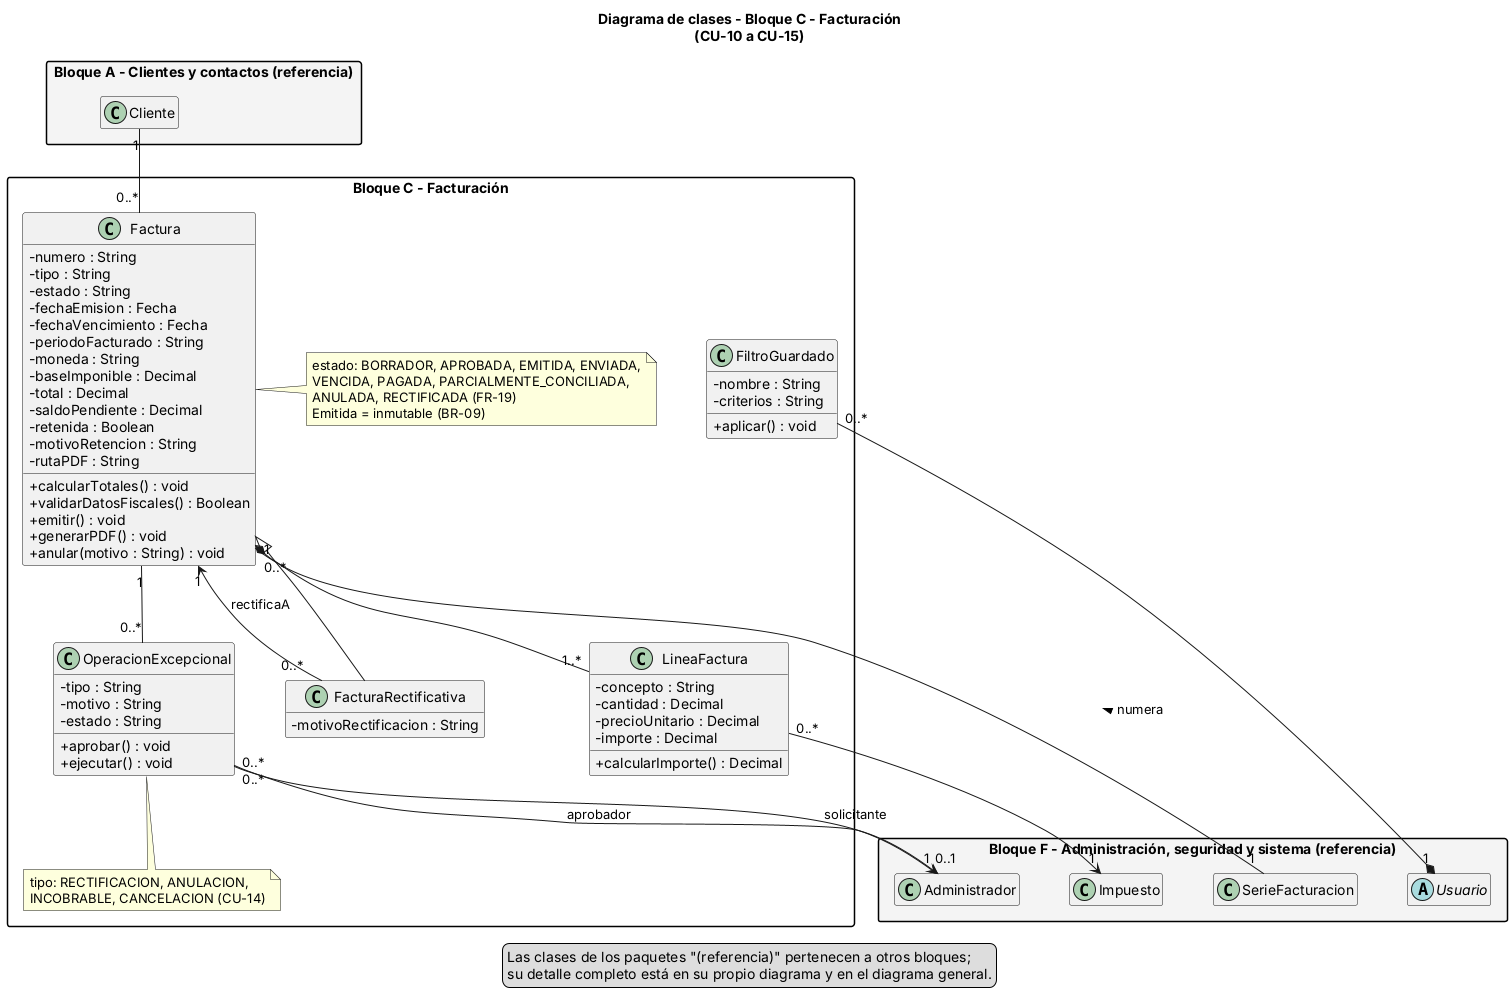

The diagram above was rendered by PlantUML. Its source (embedded in the PNG):
@startuml bloque_C
skinparam classAttributeIconSize 0
skinparam packageStyle rectangle
skinparam nodesep 50
skinparam ranksep 60
hide empty members
title Diagrama de clases - Bloque C - Facturación\n(CU-10 a CU-15)

package "Bloque C - Facturación" {

  class Factura {
    - numero : String
    - tipo : String
    - estado : String
    - fechaEmision : Fecha
    - fechaVencimiento : Fecha
    - periodoFacturado : String
    - moneda : String
    - baseImponible : Decimal
    - total : Decimal
    - saldoPendiente : Decimal
    - retenida : Boolean
    - motivoRetencion : String
    - rutaPDF : String
    + calcularTotales() : void
    + validarDatosFiscales() : Boolean
    + emitir() : void
    + generarPDF() : void
    + anular(motivo : String) : void
  }
  note right of Factura
    estado: BORRADOR, APROBADA, EMITIDA, ENVIADA,
    VENCIDA, PAGADA, PARCIALMENTE_CONCILIADA,
    ANULADA, RECTIFICADA (FR-19)
    Emitida = inmutable (BR-09)
  end note

  class FacturaRectificativa {
    - motivoRectificacion : String
  }

  class LineaFactura {
    - concepto : String
    - cantidad : Decimal
    - precioUnitario : Decimal
    - importe : Decimal
    + calcularImporte() : Decimal
  }

  class FiltroGuardado {
    - nombre : String
    - criterios : String
    + aplicar() : void
  }

  class OperacionExcepcional {
    - tipo : String
    - motivo : String
    - estado : String
    + aprobar() : void
    + ejecutar() : void
  }
  note bottom of OperacionExcepcional
    tipo: RECTIFICACION, ANULACION,
    INCOBRABLE, CANCELACION (CU-14)
  end note
}

package "Bloque F - Administración, seguridad y sistema (referencia)" #F4F4F4 {
  class Administrador
  class Impuesto
  class SerieFacturacion
  abstract class Usuario
}
package "Bloque A - Clientes y contactos (referencia)" #F4F4F4 {
  class Cliente
}

' ---- Relaciones del bloque ----
Factura <|-- FacturaRectificativa
Cliente "1" -- "0..*" Factura
Factura "1" *-- "1..*" LineaFactura
LineaFactura "0..*" --> "1" Impuesto
SerieFacturacion "1" -- "0..*" Factura : numera >
FacturaRectificativa "0..*" --> "1" Factura : rectificaA
Factura "1" -- "0..*" OperacionExcepcional
OperacionExcepcional "0..*" --> "1" Administrador : solicitante
OperacionExcepcional "0..*" --> "0..1" Administrador : aprobador
Usuario "1" *-- "0..*" FiltroGuardado

legend bottom
Las clases de los paquetes "(referencia)" pertenecen a otros bloques;
su detalle completo está en su propio diagrama y en el diagrama general.
endlegend
@enduml